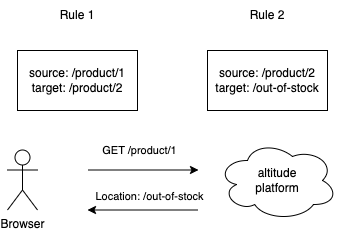

The diagram above was exported from draw.io. Its source (the exported page's mxGraphModel, read from the mxfile embedded in the PNG):
<mxGraphModel dx="1224" dy="644" grid="1" gridSize="10" guides="1" tooltips="1" connect="1" arrows="1" fold="1" page="1" pageScale="1" pageWidth="827" pageHeight="1169" math="0" shadow="0">
  <root>
    <mxCell id="0" />
    <mxCell id="1" parent="0" />
    <mxCell id="99axAzOzKBagql8qm5bX-2" value="source: /product/1&lt;br&gt;target: /product/2" style="rounded=0;whiteSpace=wrap;html=1;" vertex="1" parent="1">
      <mxGeometry x="180" y="120" width="120" height="60" as="geometry" />
    </mxCell>
    <mxCell id="99axAzOzKBagql8qm5bX-3" value="source: /product/2&lt;br&gt;target: /out-of-stock" style="rounded=0;whiteSpace=wrap;html=1;" vertex="1" parent="1">
      <mxGeometry x="370" y="120" width="120" height="60" as="geometry" />
    </mxCell>
    <mxCell id="99axAzOzKBagql8qm5bX-4" value="Rule 1" style="text;html=1;strokeColor=none;fillColor=none;align=center;verticalAlign=middle;whiteSpace=wrap;rounded=0;" vertex="1" parent="1">
      <mxGeometry x="210" y="70" width="60" height="30" as="geometry" />
    </mxCell>
    <mxCell id="99axAzOzKBagql8qm5bX-5" value="Rule 2" style="text;html=1;strokeColor=none;fillColor=none;align=center;verticalAlign=middle;whiteSpace=wrap;rounded=0;" vertex="1" parent="1">
      <mxGeometry x="400" y="70" width="60" height="30" as="geometry" />
    </mxCell>
    <mxCell id="99axAzOzKBagql8qm5bX-6" value="Browser" style="shape=umlActor;verticalLabelPosition=bottom;verticalAlign=top;html=1;outlineConnect=0;" vertex="1" parent="1">
      <mxGeometry x="170" y="219.5" width="30" height="60" as="geometry" />
    </mxCell>
    <mxCell id="99axAzOzKBagql8qm5bX-7" value="altitude &lt;br&gt;platform" style="ellipse;shape=cloud;whiteSpace=wrap;html=1;" vertex="1" parent="1">
      <mxGeometry x="380" y="210" width="120" height="80" as="geometry" />
    </mxCell>
    <mxCell id="99axAzOzKBagql8qm5bX-8" value="" style="endArrow=classic;html=1;rounded=0;" edge="1" parent="1">
      <mxGeometry width="50" height="50" relative="1" as="geometry">
        <mxPoint x="251" y="239.5" as="sourcePoint" />
        <mxPoint x="361" y="239.5" as="targetPoint" />
      </mxGeometry>
    </mxCell>
    <mxCell id="99axAzOzKBagql8qm5bX-9" value="GET /product/1" style="edgeLabel;html=1;align=center;verticalAlign=middle;resizable=0;points=[];" vertex="1" connectable="0" parent="99axAzOzKBagql8qm5bX-8">
      <mxGeometry x="-0.2545" y="3" relative="1" as="geometry">
        <mxPoint x="9" y="-17" as="offset" />
      </mxGeometry>
    </mxCell>
    <mxCell id="99axAzOzKBagql8qm5bX-10" value="" style="endArrow=classic;html=1;rounded=0;" edge="1" parent="1">
      <mxGeometry width="50" height="50" relative="1" as="geometry">
        <mxPoint x="360" y="279.5" as="sourcePoint" />
        <mxPoint x="250" y="279.5" as="targetPoint" />
      </mxGeometry>
    </mxCell>
    <mxCell id="99axAzOzKBagql8qm5bX-11" value="Location: /out-of-stock" style="edgeLabel;html=1;align=center;verticalAlign=middle;resizable=0;points=[];" vertex="1" connectable="0" parent="99axAzOzKBagql8qm5bX-10">
      <mxGeometry x="-0.2545" y="3" relative="1" as="geometry">
        <mxPoint x="-8" y="-17" as="offset" />
      </mxGeometry>
    </mxCell>
  </root>
</mxGraphModel>